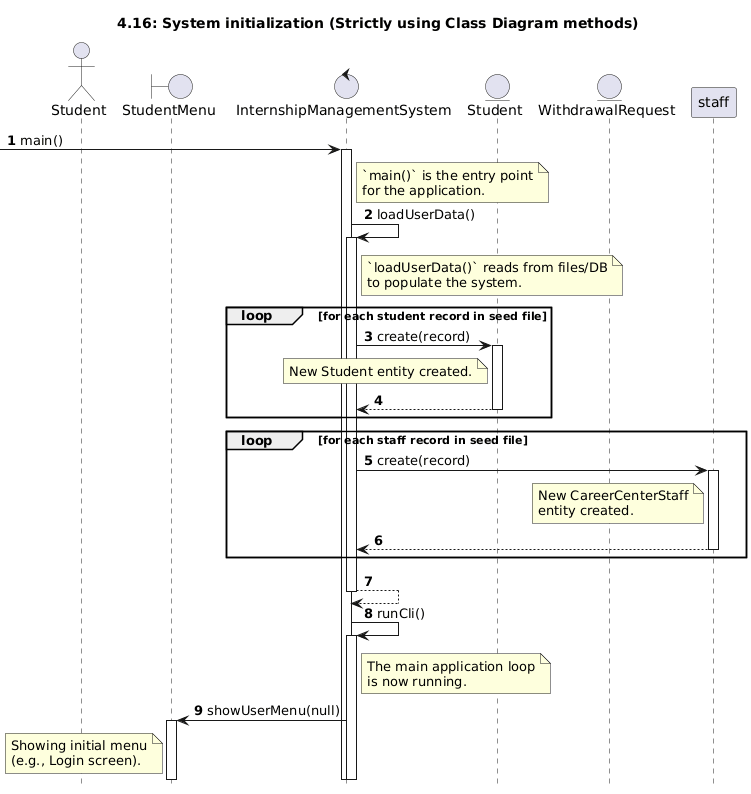

The diagram above was rendered by PlantUML. Its source (embedded in the PNG):
@startuml
title 4.16: System initialization (Strictly using Class Diagram methods)
hide footbox
autonumber

actor Student as actor
boundary StudentMenu as bMenu
control InternshipManagementSystem as ims
entity Student as stu
entity WithdrawalRequest as wr

skinparam participant {
  ActorBorderColor black
  ActorBackgroundColor #ADD8E6
  BoundaryBorderColor black
  BoundaryBackgroundColor #E6E6FA
  ControlBorderColor black
  ControlBackgroundColor #F8CECC
  EntityBorderColor black
  EntityBackgroundColor #D5E8D4
}

' There is no actor, the trigger is the system starting.
[-> ims: main()
activate ims



note right of ims
  `main()` is the entry point
  for the application.
end note

' 1. Load User Data
ims -> ims: loadUserData()
activate ims
note right of ims
  `loadUserData()` reads from files/DB
  to populate the system.
end note

loop for each student record in seed file
  ims -> stu: create(record)
  activate stu
  note left of stu
    New Student entity created.
  end note
  stu --> ims
  deactivate stu
end

loop for each staff record in seed file
  ims -> staff: create(record)
  activate staff
  note left of staff
    New CareerCenterStaff
    entity created.
  end note
  staff --> ims
  deactivate staff
end

ims --> ims
deactivate ims

' 2. Run the main application
ims -> ims: runCli()
activate ims
note right of ims
  The main application loop
  is now running.
end note

ims -> bMenu: showUserMenu(null)
activate bMenu
note left of bMenu
  Showing initial menu
  (e.g., Login screen).
end note

' The diagram ends here as the system is now "running"
@enduml